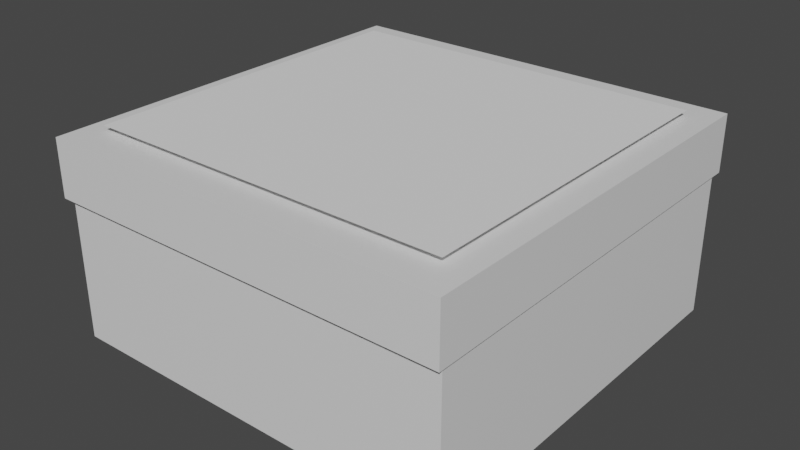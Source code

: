 # Source: grenadesBox.blend  (saved by Blender 2.83.18; exported with 4.5.12 LTS)
import bpy
from mathutils import Matrix  # noqa: F401  (used for matrix-valued properties, if any)

bpy.ops.wm.read_factory_settings(use_empty=True)
scene = bpy.context.scene
scene.name = 'Scene'

# ---- collections
col_collection = bpy.data.collections.new('Collection'); scene.collection.children.link(col_collection)

# ---- materials (node trees are filled in below, after node groups)
mat_material = bpy.data.materials.new('Material')
mat_material.alpha_threshold = 0.0
mat_material.use_transparent_shadow = False
mat_material.line_color = (0.0, 0.0, 0.0, 1.0)
mat_material_001 = bpy.data.materials.new('Material.001')
mat_material_001.alpha_threshold = 0.0
mat_material_001.use_transparent_shadow = False
mat_material_001.line_color = (0.0, 0.0, 0.0, 1.0)

# ---- material node trees
mat_material.use_nodes = True; mat_material.node_tree.nodes.clear()
_N = mat_material.node_tree.nodes; _L = mat_material.node_tree.links
n0 = _N.new('ShaderNodeOutputMaterial'); n0.name = 'Material Output'; n0.location = (300, 300)
n1 = _N.new('ShaderNodeBsdfPrincipled'); n1.name = 'Principled BSDF'; n1.location = (10, 300)
n1.distribution = 'GGX'
n1.subsurface_method = 'BURLEY'
n1.inputs[2].default_value = 0.4
n1.inputs[3].default_value = 1.45
n1.inputs[27].default_value = (0.0, 0.0, 0.0, 1.0)
n1.inputs[28].default_value = 1.0
_L.new(n1.outputs[0], n0.inputs[0])
n0.is_active_output = True
mat_material_001.use_nodes = True; mat_material_001.node_tree.nodes.clear()
_N = mat_material_001.node_tree.nodes; _L = mat_material_001.node_tree.links
n0 = _N.new('ShaderNodeOutputMaterial'); n0.name = 'Material Output'; n0.location = (300, 300)
n1 = _N.new('ShaderNodeBsdfPrincipled'); n1.name = 'Principled BSDF'; n1.location = (10, 300)
n1.distribution = 'GGX'
n1.subsurface_method = 'BURLEY'
n1.inputs[2].default_value = 0.4
n1.inputs[3].default_value = 1.45
n1.inputs[27].default_value = (0.0, 0.0, 0.0, 1.0)
n1.inputs[28].default_value = 1.0
_L.new(n1.outputs[0], n0.inputs[0])
n0.is_active_output = True

# ---- world
world_world = bpy.data.worlds.new('World'); scene.world = world_world
world_world.use_nodes = True; world_world.node_tree.nodes.clear()
_N = world_world.node_tree.nodes; _L = world_world.node_tree.links
n0 = _N.new('ShaderNodeOutputWorld'); n0.name = 'World Output'; n0.location = (300, 300)
n1 = _N.new('ShaderNodeBackground'); n1.name = 'Background'; n1.location = (10, 300)
n1.inputs[0].default_value = (0.05088, 0.05088, 0.05088, 1.0)
_L.new(n1.outputs[0], n0.inputs[0])
n0.is_active_output = True
world_world.color = (0.05088, 0.05088, 0.05088)
world_world.use_sun_shadow = False
world_world.sun_shadow_jitter_overblur = 0.0

# ---- meshes
me_cube = bpy.data.meshes.new('Cube')
me_cube.from_pydata([(1.0, 1.0, 1.0), (1.0, 1.0, -1.0), (1.0, -1.0, 1.0), (1.0, -1.0, -1.0), (-1.0, 1.0, 1.0), (-1.0, 1.0, -1.0), (-1.0, -1.0, 1.0), (-1.0, -1.0, -1.0)], [], [(0, 4, 6, 2), (3, 2, 6, 7), (7, 6, 4, 5), (5, 1, 3, 7), (1, 0, 2, 3), (5, 4, 0, 1)])
_uv = me_cube.uv_layers.new(name='UVMap')
_uv.uv.foreach_set('vector', [0.625, 0.5, 0.875, 0.5, 0.875, 0.75, 0.625, 0.75, 0.375, 0.75, 0.625, 0.75, 0.625, 1.0, 0.375, 1.0, 0.375, 0.0, 0.625, 0.0, 0.625, 0.25, 0.375, 0.25, 0.125, 0.5, 0.375, 0.5, 0.375, 0.75, 0.125, 0.75, 0.375, 0.5, 0.625, 0.5, 0.625, 0.75, 0.375, 0.75, 0.375, 0.25, 0.625, 0.25, 0.625, 0.5, 0.375, 0.5])
me_cube.materials.append(mat_material)
me_cube.use_remesh_preserve_volume = False
me_cube.use_remesh_preserve_attributes = False
me_cube.use_mirror_vertex_groups = False
me_cube.update()
me_cube_001 = bpy.data.meshes.new('Cube.001')
me_cube_001.from_pydata([(1.0, 1.0, 1.0), (1.0, 1.0, -1.0), (1.0, -1.0, 1.0), (1.0, -1.0, -1.0), (-1.0, 1.0, 1.0), (-1.0, 1.0, -1.0), (-1.0, -1.0, 1.0), (-1.0, -1.0, -1.0)], [], [(0, 4, 6, 2), (3, 2, 6, 7), (7, 6, 4, 5), (5, 1, 3, 7), (1, 0, 2, 3), (5, 4, 0, 1)])
_uv = me_cube_001.uv_layers.new(name='UVMap')
_uv.uv.foreach_set('vector', [0.625, 0.5, 0.875, 0.5, 0.875, 0.75, 0.625, 0.75, 0.375, 0.75, 0.625, 0.75, 0.625, 1.0, 0.375, 1.0, 0.375, 0.0, 0.625, 0.0, 0.625, 0.25, 0.375, 0.25, 0.125, 0.5, 0.375, 0.5, 0.375, 0.75, 0.125, 0.75, 0.375, 0.5, 0.625, 0.5, 0.625, 0.75, 0.375, 0.75, 0.375, 0.25, 0.625, 0.25, 0.625, 0.5, 0.375, 0.5])
me_cube_001.materials.append(mat_material_001)
me_cube_001.use_remesh_preserve_volume = False
me_cube_001.use_remesh_preserve_attributes = False
me_cube_001.use_mirror_vertex_groups = False
me_cube_001.update()
me_plane = bpy.data.meshes.new('Plane')
me_plane.from_pydata([(-1.0, -1.0, 0.0), (1.0, -1.0, 0.0), (-1.0, 1.0, 0.0), (1.0, 1.0, 0.0)], [], [(0, 1, 3, 2)])
_uv = me_plane.uv_layers.new(name='UVMap')
_uv.uv.foreach_set('vector', [0.0, 0.0, 1.0, 0.0, 1.0, 1.0, 0.0, 1.0])
me_plane.use_remesh_fix_poles = True
me_plane.use_remesh_preserve_attributes = False
me_plane.use_mirror_vertex_groups = False
me_plane.update()

# ---- objects
ob_cube = bpy.data.objects.new('Cube', me_cube)
ob_cube_001 = bpy.data.objects.new('Cube.001', me_cube_001)
ob_plane = bpy.data.objects.new('Plane', me_plane)

# ---- transforms, parenting, visibility, modifiers, constraints
ob_cube.location = (0.0, 0.0, 0.2955)
ob_cube.scale = (0.7853, 0.7724, 0.2954)
ob_cube.lock_rotations_4d = False
ob_cube.empty_display_type = 'ARROWS'
ob_cube.lineart.crease_threshold = 0.0
ob_cube_001.location = (0.0, 0.0, 0.6678)
ob_cube_001.scale = (0.7968, 0.8003, 0.1109)
ob_cube_001.lock_rotations_4d = False
ob_cube_001.empty_display_type = 'ARROWS'
ob_cube_001.lineart.crease_threshold = 0.0
ob_plane.location = (0.0, 0.0, 0.805)
ob_plane.scale = (0.704, 0.6752, 1.0)
ob_plane.lineart.crease_threshold = 0.0

# ---- collection membership
col_collection.objects.link(ob_cube)
col_collection.objects.link(ob_cube_001)
col_collection.objects.link(ob_plane)

# ---- scene / render settings (as saved in the file)
scene.frame_start = 1; scene.frame_end = 250; scene.frame_set(1)
scene.render.engine = 'BLENDER_EEVEE_NEXT'
scene.cycles.use_denoising = False
scene.cycles.samples = 128
scene.cycles.sampling_pattern = 'TABULATED_SOBOL'
scene.cycles.use_adaptive_sampling = False
scene.cycles.use_light_tree = False
scene.view_settings.view_transform = 'Filmic'
bpy.context.view_layer.update()

# ---- added for rendering (the .blend has no active camera and no usable light): camera, sun
cam_auto = bpy.data.cameras.new('AutoCamera')
cam_auto.lens = 50.0
cam_auto.sensor_width = 36.0
cam_auto.clip_end = 1000.0
ob_auto_camera = bpy.data.objects.new('AutoCamera', cam_auto)
scene.collection.objects.link(ob_auto_camera)
ob_auto_camera.location = (2.2184, -2.66208, 2.17731)
ob_auto_camera.rotation_euler = (1.09748, -7.21219e-08, 0.694738)
scene.camera = ob_auto_camera
light_auto_sun = bpy.data.lights.new('AutoSun', 'SUN')
light_auto_sun.energy = 3.0
light_auto_sun.angle = 0.0523599
ob_auto_sun = bpy.data.objects.new('AutoSun', light_auto_sun)
scene.collection.objects.link(ob_auto_sun)
ob_auto_sun.rotation_euler = (0.872665, 0.174533, 0.523599)
bpy.context.view_layer.update()
